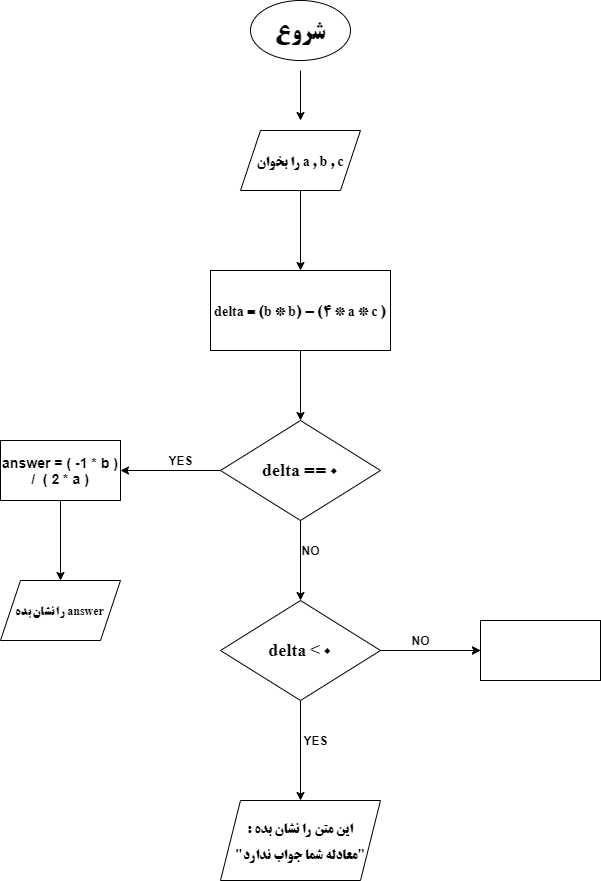

The diagram above was exported from draw.io. Its source (the exported page's mxGraphModel, read from the mxfile embedded in the PNG):
<mxGraphModel dx="1185" dy="662" grid="1" gridSize="10" guides="1" tooltips="1" connect="1" arrows="1" fold="1" page="1" pageScale="1" pageWidth="827" pageHeight="1169" math="0" shadow="0">
  <root>
    <mxCell id="0" />
    <mxCell id="1" parent="0" />
    <mxCell id="Cwvva9f9y5aJZmxUls89-1" value="&lt;h1&gt;&lt;font face=&quot;B titr&quot; data-font-src=&quot;https://fonts.googleapis.com/css?family=B+titr&quot;&gt;شروع&lt;/font&gt;&lt;/h1&gt;" style="ellipse;whiteSpace=wrap;html=1;" vertex="1" parent="1">
      <mxGeometry x="360" y="70" width="100" height="60" as="geometry" />
    </mxCell>
    <mxCell id="Cwvva9f9y5aJZmxUls89-2" value="" style="endArrow=classic;html=1;" edge="1" parent="1">
      <mxGeometry width="50" height="50" relative="1" as="geometry">
        <mxPoint x="410" y="140" as="sourcePoint" />
        <mxPoint x="410" y="190" as="targetPoint" />
      </mxGeometry>
    </mxCell>
    <mxCell id="Cwvva9f9y5aJZmxUls89-25" value="" style="edgeStyle=orthogonalEdgeStyle;rounded=0;orthogonalLoop=1;jettySize=auto;html=1;" edge="1" parent="1" target="Cwvva9f9y5aJZmxUls89-24">
      <mxGeometry relative="1" as="geometry">
        <mxPoint x="410" y="419.9999999999999" as="sourcePoint" />
      </mxGeometry>
    </mxCell>
    <mxCell id="Cwvva9f9y5aJZmxUls89-45" value="" style="edgeStyle=orthogonalEdgeStyle;rounded=0;orthogonalLoop=1;jettySize=auto;html=1;" edge="1" parent="1" source="Cwvva9f9y5aJZmxUls89-3" target="Cwvva9f9y5aJZmxUls89-44">
      <mxGeometry relative="1" as="geometry" />
    </mxCell>
    <mxCell id="Cwvva9f9y5aJZmxUls89-3" value="&lt;h3&gt;&lt;font face=&quot;B titr&quot;&gt;را بخوان a , b , c&lt;/font&gt;&lt;/h3&gt;" style="shape=parallelogram;perimeter=parallelogramPerimeter;whiteSpace=wrap;html=1;fixedSize=1;align=center;" vertex="1" parent="1">
      <mxGeometry x="350" y="200" width="120" height="60" as="geometry" />
    </mxCell>
    <mxCell id="Cwvva9f9y5aJZmxUls89-29" value="" style="edgeStyle=orthogonalEdgeStyle;rounded=0;orthogonalLoop=1;jettySize=auto;html=1;" edge="1" parent="1" source="Cwvva9f9y5aJZmxUls89-24" target="Cwvva9f9y5aJZmxUls89-28">
      <mxGeometry relative="1" as="geometry" />
    </mxCell>
    <mxCell id="Cwvva9f9y5aJZmxUls89-33" value="" style="edgeStyle=orthogonalEdgeStyle;rounded=0;orthogonalLoop=1;jettySize=auto;html=1;" edge="1" parent="1" source="Cwvva9f9y5aJZmxUls89-24" target="Cwvva9f9y5aJZmxUls89-32">
      <mxGeometry relative="1" as="geometry" />
    </mxCell>
    <mxCell id="Cwvva9f9y5aJZmxUls89-24" value="&lt;h2&gt;&lt;font data-font-src=&quot;https://fonts.googleapis.com/css?family=B+titr&quot; face=&quot;B titr&quot;&gt;&lt;b&gt;delta == 0&lt;/b&gt;&lt;/font&gt;&lt;/h2&gt;" style="rhombus;whiteSpace=wrap;html=1;" vertex="1" parent="1">
      <mxGeometry x="330" y="490" width="160" height="100" as="geometry" />
    </mxCell>
    <mxCell id="Cwvva9f9y5aJZmxUls89-31" value="" style="edgeStyle=orthogonalEdgeStyle;rounded=0;orthogonalLoop=1;jettySize=auto;html=1;" edge="1" parent="1" source="Cwvva9f9y5aJZmxUls89-28" target="Cwvva9f9y5aJZmxUls89-30">
      <mxGeometry relative="1" as="geometry" />
    </mxCell>
    <mxCell id="Cwvva9f9y5aJZmxUls89-28" value="&lt;h3&gt;answer = ( -1 * b ) /&amp;nbsp; ( 2 * a )&lt;/h3&gt;" style="whiteSpace=wrap;html=1;" vertex="1" parent="1">
      <mxGeometry x="110" y="510" width="120" height="60" as="geometry" />
    </mxCell>
    <mxCell id="Cwvva9f9y5aJZmxUls89-30" value="&lt;h4&gt;&lt;font face=&quot;B titr&quot; data-font-src=&quot;https://fonts.googleapis.com/css?family=B+titr&quot;&gt;را نشان بده answer&lt;/font&gt;&lt;/h4&gt;" style="shape=parallelogram;perimeter=parallelogramPerimeter;whiteSpace=wrap;html=1;fixedSize=1;" vertex="1" parent="1">
      <mxGeometry x="110" y="650" width="120" height="60" as="geometry" />
    </mxCell>
    <mxCell id="Cwvva9f9y5aJZmxUls89-37" value="" style="edgeStyle=orthogonalEdgeStyle;rounded=0;orthogonalLoop=1;jettySize=auto;html=1;" edge="1" parent="1" source="Cwvva9f9y5aJZmxUls89-32" target="Cwvva9f9y5aJZmxUls89-36">
      <mxGeometry relative="1" as="geometry" />
    </mxCell>
    <mxCell id="Cwvva9f9y5aJZmxUls89-41" value="" style="edgeStyle=orthogonalEdgeStyle;rounded=0;orthogonalLoop=1;jettySize=auto;html=1;" edge="1" parent="1" source="Cwvva9f9y5aJZmxUls89-32" target="Cwvva9f9y5aJZmxUls89-40">
      <mxGeometry relative="1" as="geometry" />
    </mxCell>
    <mxCell id="Cwvva9f9y5aJZmxUls89-42" value="" style="edgeStyle=orthogonalEdgeStyle;rounded=0;orthogonalLoop=1;jettySize=auto;html=1;" edge="1" parent="1" source="Cwvva9f9y5aJZmxUls89-32" target="Cwvva9f9y5aJZmxUls89-40">
      <mxGeometry relative="1" as="geometry" />
    </mxCell>
    <mxCell id="Cwvva9f9y5aJZmxUls89-32" value="&lt;h2&gt;&lt;font data-font-src=&quot;https://fonts.googleapis.com/css?family=B+titr&quot; face=&quot;B titr&quot;&gt;&lt;b&gt;delta &amp;lt; 0&lt;/b&gt;&lt;/font&gt;&lt;/h2&gt;" style="rhombus;whiteSpace=wrap;html=1;" vertex="1" parent="1">
      <mxGeometry x="330" y="670" width="160" height="100" as="geometry" />
    </mxCell>
    <mxCell id="Cwvva9f9y5aJZmxUls89-34" value="&lt;b&gt;YES&lt;/b&gt;" style="text;html=1;align=center;verticalAlign=middle;resizable=0;points=[];autosize=1;" vertex="1" parent="1">
      <mxGeometry x="270" y="520" width="40" height="20" as="geometry" />
    </mxCell>
    <mxCell id="Cwvva9f9y5aJZmxUls89-35" value="&lt;b&gt;NO&lt;/b&gt;" style="text;html=1;align=center;verticalAlign=middle;resizable=0;points=[];autosize=1;" vertex="1" parent="1">
      <mxGeometry x="405" y="610" width="30" height="20" as="geometry" />
    </mxCell>
    <mxCell id="Cwvva9f9y5aJZmxUls89-36" value="&lt;h3&gt;&lt;font face=&quot;B titr&quot; data-font-src=&quot;https://fonts.googleapis.com/css?family=B+titr&quot; style=&quot;line-height: 190%&quot;&gt;: این متن را نشان بده&lt;br&gt;&lt;/font&gt;&lt;font face=&quot;B titr&quot; data-font-src=&quot;https://fonts.googleapis.com/css?family=B+titr&quot; style=&quot;line-height: 190%&quot;&gt;&quot;معادله شما جواب ندارد&quot;&lt;/font&gt;&lt;/h3&gt;" style="shape=parallelogram;perimeter=parallelogramPerimeter;whiteSpace=wrap;html=1;fixedSize=1;" vertex="1" parent="1">
      <mxGeometry x="330" y="870" width="160" height="80" as="geometry" />
    </mxCell>
    <mxCell id="Cwvva9f9y5aJZmxUls89-39" value="&lt;b&gt;YES&lt;/b&gt;" style="text;html=1;align=center;verticalAlign=middle;resizable=0;points=[];autosize=1;" vertex="1" parent="1">
      <mxGeometry x="405" y="800" width="40" height="20" as="geometry" />
    </mxCell>
    <mxCell id="Cwvva9f9y5aJZmxUls89-40" value="" style="whiteSpace=wrap;html=1;" vertex="1" parent="1">
      <mxGeometry x="590" y="690" width="120" height="60" as="geometry" />
    </mxCell>
    <mxCell id="Cwvva9f9y5aJZmxUls89-43" value="&lt;b&gt;NO&lt;/b&gt;" style="text;html=1;align=center;verticalAlign=middle;resizable=0;points=[];autosize=1;" vertex="1" parent="1">
      <mxGeometry x="515" y="700" width="30" height="20" as="geometry" />
    </mxCell>
    <mxCell id="Cwvva9f9y5aJZmxUls89-44" value="&lt;h3&gt;&lt;font face=&quot;B titr&quot;&gt;delta = (b * b) - (4 * a * c )&lt;/font&gt;&lt;/h3&gt;" style="whiteSpace=wrap;html=1;align=center;" vertex="1" parent="1">
      <mxGeometry x="320" y="340" width="180" height="80" as="geometry" />
    </mxCell>
  </root>
</mxGraphModel>